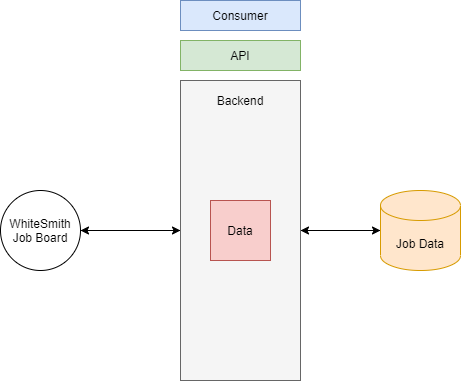

The diagram above was exported from draw.io. Its source (the exported page's mxGraphModel, read from the mxfile embedded in the PNG):
<mxGraphModel dx="1038" dy="580" grid="1" gridSize="10" guides="1" tooltips="1" connect="1" arrows="1" fold="1" page="1" pageScale="1" pageWidth="827" pageHeight="1169" math="0" shadow="0">
  <root>
    <mxCell id="0" />
    <mxCell id="1" parent="0" />
    <mxCell id="ej-JCzd4VIiVoSjS1EDP-1" value="Consumer" style="rounded=0;whiteSpace=wrap;html=1;fillColor=#dae8fc;strokeColor=#6c8ebf;" vertex="1" parent="1">
      <mxGeometry x="330" y="110" width="120" height="30" as="geometry" />
    </mxCell>
    <mxCell id="ej-JCzd4VIiVoSjS1EDP-2" value="API" style="whiteSpace=wrap;html=1;fillColor=#d5e8d4;strokeColor=#82b366;" vertex="1" parent="1">
      <mxGeometry x="330" y="150" width="120" height="30" as="geometry" />
    </mxCell>
    <mxCell id="ej-JCzd4VIiVoSjS1EDP-7" style="edgeStyle=orthogonalEdgeStyle;rounded=0;orthogonalLoop=1;jettySize=auto;html=1;" edge="1" parent="1" source="ej-JCzd4VIiVoSjS1EDP-3" target="ej-JCzd4VIiVoSjS1EDP-5">
      <mxGeometry relative="1" as="geometry" />
    </mxCell>
    <mxCell id="ej-JCzd4VIiVoSjS1EDP-8" style="edgeStyle=orthogonalEdgeStyle;rounded=0;orthogonalLoop=1;jettySize=auto;html=1;" edge="1" parent="1" source="ej-JCzd4VIiVoSjS1EDP-3">
      <mxGeometry relative="1" as="geometry">
        <mxPoint x="530" y="340" as="targetPoint" />
      </mxGeometry>
    </mxCell>
    <mxCell id="ej-JCzd4VIiVoSjS1EDP-3" value="" style="rounded=0;whiteSpace=wrap;html=1;fillColor=#f5f5f5;strokeColor=#666666;fontColor=#333333;" vertex="1" parent="1">
      <mxGeometry x="330" y="190" width="120" height="300" as="geometry" />
    </mxCell>
    <mxCell id="ej-JCzd4VIiVoSjS1EDP-9" style="edgeStyle=orthogonalEdgeStyle;rounded=0;orthogonalLoop=1;jettySize=auto;html=1;" edge="1" parent="1" target="ej-JCzd4VIiVoSjS1EDP-3">
      <mxGeometry relative="1" as="geometry">
        <mxPoint x="530" y="340" as="sourcePoint" />
      </mxGeometry>
    </mxCell>
    <mxCell id="ej-JCzd4VIiVoSjS1EDP-6" style="edgeStyle=orthogonalEdgeStyle;rounded=0;orthogonalLoop=1;jettySize=auto;html=1;" edge="1" parent="1" source="ej-JCzd4VIiVoSjS1EDP-5" target="ej-JCzd4VIiVoSjS1EDP-3">
      <mxGeometry relative="1" as="geometry" />
    </mxCell>
    <mxCell id="ej-JCzd4VIiVoSjS1EDP-5" value="WhiteSmith Job Board" style="ellipse;whiteSpace=wrap;html=1;aspect=fixed;" vertex="1" parent="1">
      <mxGeometry x="150" y="300" width="80" height="80" as="geometry" />
    </mxCell>
    <mxCell id="ej-JCzd4VIiVoSjS1EDP-10" value="Data" style="whiteSpace=wrap;html=1;aspect=fixed;fillColor=#f8cecc;strokeColor=#b85450;" vertex="1" parent="1">
      <mxGeometry x="360" y="310" width="60" height="60" as="geometry" />
    </mxCell>
    <mxCell id="ej-JCzd4VIiVoSjS1EDP-11" value="Backend" style="text;html=1;strokeColor=none;fillColor=none;align=center;verticalAlign=middle;whiteSpace=wrap;rounded=0;" vertex="1" parent="1">
      <mxGeometry x="370" y="200" width="40" height="20" as="geometry" />
    </mxCell>
    <mxCell id="ej-JCzd4VIiVoSjS1EDP-13" value="Job Data" style="shape=cylinder3;whiteSpace=wrap;html=1;boundedLbl=1;backgroundOutline=1;size=15;fillColor=#ffe6cc;strokeColor=#d79b00;" vertex="1" parent="1">
      <mxGeometry x="530" y="300" width="80" height="80" as="geometry" />
    </mxCell>
  </root>
</mxGraphModel>